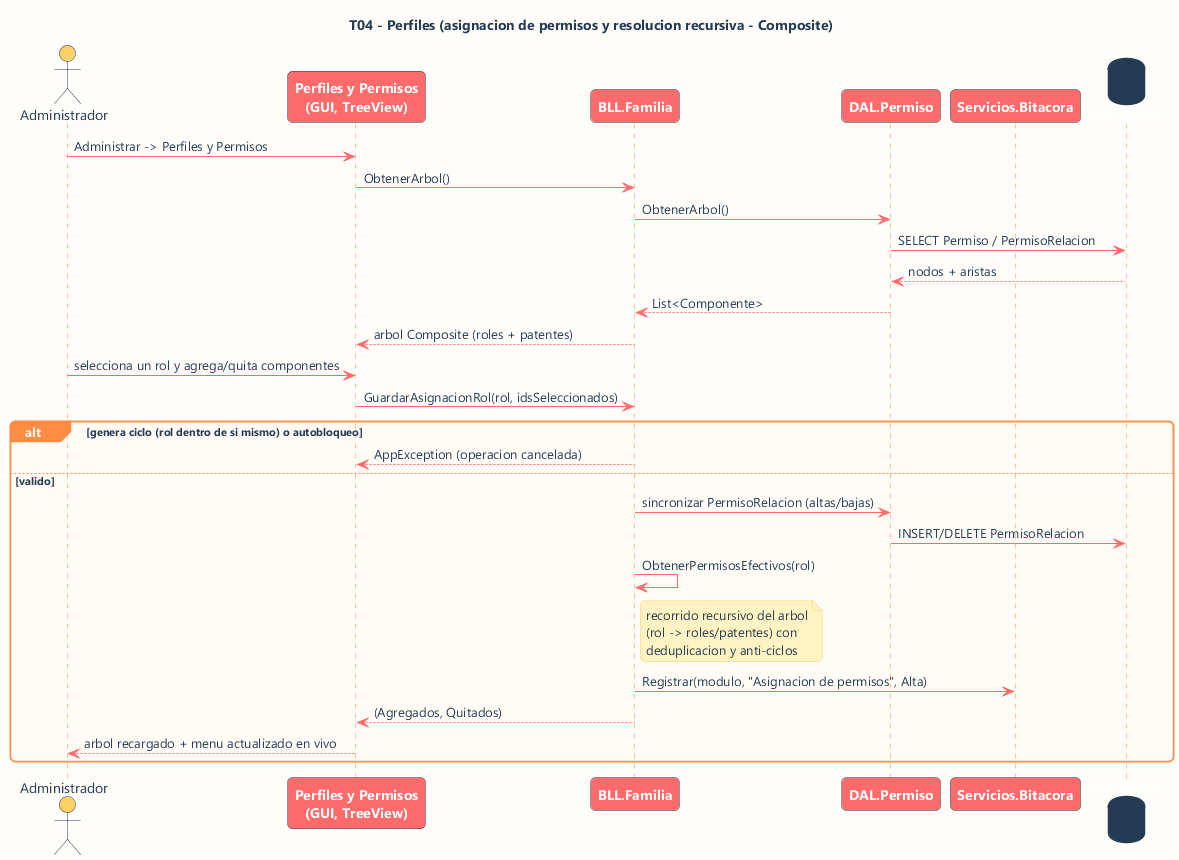

The diagram above was rendered by PlantUML. Its source (embedded in the PNG):
@startuml CU - Secuencia - Perfiles
' ===== Estetica SUNSET (identidad ExperienceHub) =====
skinparam backgroundColor #FFFDF9
skinparam defaultFontName Segoe UI
skinparam defaultFontColor #243B53
skinparam shadowing false
skinparam roundCorner 10
skinparam sequenceArrowColor #FF6B6B
skinparam sequenceLifeLineBorderColor #FF8C42
skinparam sequenceLifeLineBackgroundColor #FFE8D6
skinparam sequenceParticipantBorderColor #243B53
skinparam sequenceParticipantBackgroundColor #FF6B6B
skinparam sequenceParticipantFontColor #FFFFFF
skinparam sequenceParticipantFontStyle bold
skinparam sequenceActorBorderColor #243B53
skinparam sequenceActorBackgroundColor #FFD166
skinparam sequenceActorFontColor #243B53
skinparam sequenceGroupBorderColor #FF8C42
skinparam sequenceGroupBackgroundColor #FF8C42
skinparam sequenceGroupHeaderFontColor #FFFFFF
skinparam sequenceGroupBodyBackgroundColor #FFFCF7
skinparam noteBackgroundColor #FFF3C4
skinparam noteBorderColor #FFD166
skinparam noteFontColor #243B53
skinparam databaseBackgroundColor #243B53
skinparam databaseBorderColor #243B53
skinparam databaseFontColor #FFFFFF
' =====================================================
title T04 - Perfiles (asignacion de permisos y resolucion recursiva - Composite)
actor "Administrador" as A
participant "Perfiles y Permisos\n(GUI, TreeView)" as GUI
participant "BLL.Familia" as BF
participant "DAL.Permiso" as DP
participant "Servicios.Bitacora" as BIT
database "SQL Server" as DB

A -> GUI : Administrar -> Perfiles y Permisos
GUI -> BF : ObtenerArbol()
BF -> DP : ObtenerArbol()
DP -> DB : SELECT Permiso / PermisoRelacion
DB --> DP : nodos + aristas
DP --> BF : List<Componente>
BF --> GUI : arbol Composite (roles + patentes)

A -> GUI : selecciona un rol y agrega/quita componentes
GUI -> BF : GuardarAsignacionRol(rol, idsSeleccionados)

alt genera ciclo (rol dentro de si mismo) o autobloqueo
  BF --> GUI : AppException (operacion cancelada)
else valido
  BF -> DP : sincronizar PermisoRelacion (altas/bajas)
  DP -> DB : INSERT/DELETE PermisoRelacion
  BF -> BF : ObtenerPermisosEfectivos(rol)
  note right of BF : recorrido recursivo del arbol\n(rol -> roles/patentes) con\ndeduplicacion y anti-ciclos
  BF -> BIT : Registrar(modulo, "Asignacion de permisos", Alta)
  BF --> GUI : (Agregados, Quitados)
  GUI --> A : arbol recargado + menu actualizado en vivo
end
@enduml